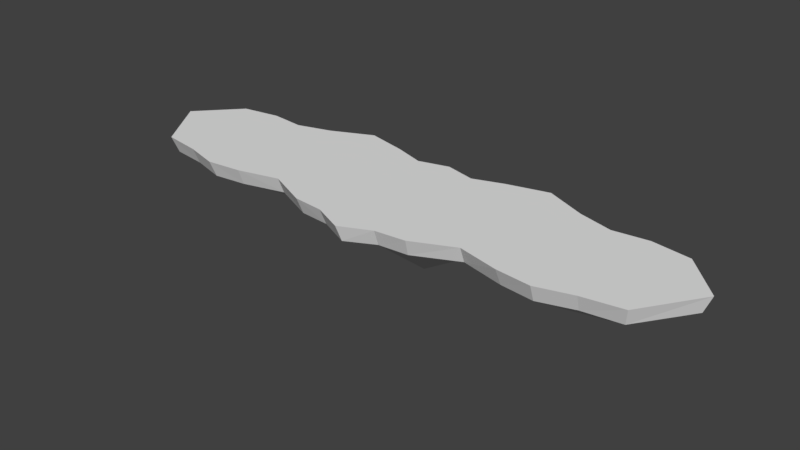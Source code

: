 # Source: FloatM_00.blend  (saved by Blender 2.78.0; exported with 4.5.12 LTS)
import bpy
from mathutils import Matrix  # noqa: F401  (used for matrix-valued properties, if any)

bpy.ops.wm.read_factory_settings(use_empty=True)
scene = bpy.context.scene
scene.name = 'Scene'

# ---- collections
col_collection_1 = bpy.data.collections.new('Collection 1'); scene.collection.children.link(col_collection_1)

# ---- world
world_world = bpy.data.worlds.new('World'); scene.world = world_world
world_world.color = (0.05088, 0.05088, 0.05088)
world_world.use_sun_shadow = False
world_world.sun_shadow_jitter_overblur = 0.0
world_world.cycles.sampling_method = 'MANUAL'

# ---- meshes
me_circle_001 = bpy.data.meshes.new('Circle.001')
me_circle_001.from_pydata([(0.9727, -1.116, 0.1311), (2.287, -0.9835, 0.1311), (3.394, -0.888, 0.1311), (4.626, 0.1262, 0.1311), (3.394, 0.888, 0.1311), (2.287, 0.9835, 0.1311), (0.9727, 1.116, 0.1311), (4.01, -0.7908, 0.1311), (4.01, 0.7908, 0.1311), (0.9344, -1.013, -0.1351), (2.305, -0.8776, -0.132), (3.372, -0.7864, -0.1266), (4.518, 0.1173, -0.1345), (3.391, 0.7817, -0.1302), (2.254, 0.8831, -0.1292), (0.9913, 1.012, -0.1278), (3.949, -0.7001, -0.1352), (3.956, 0.6969, -0.1335), (1.63, -0.8201, 0.1311), (1.63, 1.279, 0.1311), (1.626, -0.7216, -0.1193), (1.624, 1.171, -0.1325), (2.84, -1.046, 0.1311), (2.84, 0.8253, 0.1311), (2.829, -0.9386, -0.1333), (2.828, 0.7224, -0.1262), (0.4863, -1.162, 0.1311), (0.4863, 0.9513, 0.1311), (0.4674, -1.058, -0.1279), (0.4961, 0.8485, -0.1256), (2.287, 0.0, 0.1311), (3.394, 0.0, 0.1311), (4.01, 0.0, 0.1311), (2.84, -0.1104, 0.1311), (2.287, 0.0, -0.7944), (3.384, 2.51e-08, -0.6446), (3.838, 2.443e-08, -0.4522), (2.906, -0.1104, -0.5243), (0.9727, 0.0, 0.1311), (1.63, 0.2294, 0.1311), (0.4863, -0.1051, -0.8941), (0.9727, 0.0, -0.6379), (1.63, 0.2294, -0.5064), (-0.9727, -1.116, 0.1311), (-2.287, -0.9835, 0.1311), (-3.394, -0.888, 0.1311), (-4.626, 0.1262, 0.1311), (-3.394, 0.888, 0.1311), (-2.287, 0.9835, 0.1311), (-0.9727, 1.116, 0.1311), (0.0, 1.078, 0.1311), (0.0, -1.383, 0.1311), (-4.01, -0.7908, 0.1311), (-4.01, 0.7908, 0.1311), (-0.9544, -1.013, -0.127), (-2.3, -0.8786, -0.1295), (-3.372, -0.7908, -0.1208), (-4.514, 0.1167, -0.1404), (-3.392, 0.7854, -0.1246), (-2.245, 0.8857, -0.1302), (-1.011, 1.017, -0.1289), (0.01437, 0.9723, -0.131), (0.01289, -1.275, -0.1334), (-3.958, -0.6974, -0.1313), (-3.965, 0.6945, -0.1301), (-1.63, -0.8201, 0.1311), (-1.63, 1.279, 0.1311), (-1.625, -0.7199, -0.1216), (-1.623, 1.17, -0.1354), (-2.84, -1.046, 0.1311), (-2.84, 0.8253, 0.1311), (-2.826, -0.9419, -0.1286), (-2.824, 0.7274, -0.1202), (-0.4863, -1.162, 0.1311), (-0.4863, 0.9513, 0.1311), (-0.4623, -1.068, -0.117), (-0.4926, 0.8577, -0.1136), (-2.287, 0.0, 0.1311), (-3.394, 0.0, 0.1311), (-4.01, 0.0, 0.1311), (-2.84, -0.1104, 0.1311), (-2.287, 0.0, -0.6301), (-3.394, 0.0, -0.3811), (-4.01, 0.0, -0.5052), (-2.84, -0.1104, -0.5214), (-0.9727, 0.0, 0.1311), (-1.63, 0.2294, 0.1311), (-0.4863, -0.1051, -0.4452), (-0.9727, 0.0, -0.5621), (0.0, -0.1523, -0.5326), (-1.63, 0.2315, -0.755), (0.0, -0.1523, 0.1311), (0.4863, -0.1051, 0.1311), (-0.4863, -0.1051, 0.1311)], [], [(26, 0, 38, 92), (18, 39, 38, 0), (33, 23, 5, 30), (3, 32, 7), (26, 51, 62, 28), (32, 8, 4, 31), (27, 6, 15, 29), (8, 3, 12, 17), (3, 7, 16, 12), (18, 0, 9, 20), (23, 4, 13, 25), (4, 8, 17, 13), (22, 1, 10, 24), (19, 5, 14, 21), (7, 2, 11, 16), (20, 42, 34, 10), (29, 40, 89, 61), (37, 25, 13, 35), (35, 13, 17, 36), (16, 36, 12), (9, 41, 42, 20), (6, 19, 21, 15), (1, 18, 20, 10), (1, 30, 39, 18), (34, 14, 25, 37), (2, 22, 24, 11), (5, 23, 25, 14), (31, 4, 23, 33), (15, 41, 40, 29), (50, 27, 29, 61), (0, 26, 28, 9), (51, 26, 92, 91), (2, 31, 33, 22), (7, 32, 31, 2), (22, 33, 30, 1), (10, 34, 37, 24), (11, 35, 36, 16), (24, 37, 35, 11), (12, 36, 17), (32, 3, 8), (38, 39, 19, 6), (39, 30, 5, 19), (40, 41, 9, 28), (34, 42, 21, 14), (89, 40, 28, 62), (42, 41, 15, 21), (73, 93, 85, 43), (65, 43, 85, 86), (80, 77, 48, 70), (46, 52, 79), (73, 75, 62, 51), (79, 78, 47, 53), (74, 76, 60, 49), (53, 64, 57, 46), (46, 57, 63, 52), (65, 67, 54, 43), (70, 72, 58, 47), (47, 58, 64, 53), (69, 71, 55, 44), (66, 68, 59, 48), (52, 63, 56, 45), (67, 55, 81, 90), (76, 61, 89, 87), (84, 82, 58, 72), (82, 83, 64, 58), (63, 57, 83), (54, 67, 90, 88), (49, 60, 68, 66), (44, 55, 67, 65), (44, 65, 86, 77), (81, 84, 72, 59), (45, 56, 71, 69), (48, 59, 72, 70), (78, 80, 70, 47), (60, 76, 87, 88), (50, 61, 76, 74), (43, 54, 75, 73), (51, 91, 93, 73), (45, 69, 80, 78), (52, 45, 78, 79), (69, 44, 77, 80), (55, 71, 84, 81), (56, 63, 83, 82), (71, 56, 82, 84), (57, 64, 83), (79, 53, 46), (85, 49, 66, 86), (86, 66, 48, 77), (87, 75, 54, 88), (81, 59, 68, 90), (89, 62, 75, 87), (90, 68, 60, 88), (92, 38, 6, 27), (91, 92, 27, 50), (85, 93, 74, 49), (93, 91, 50, 74)])
me_circle_001.use_remesh_preserve_volume = False
me_circle_001.use_remesh_preserve_attributes = False
me_circle_001.use_mirror_vertex_groups = False
me_circle_001.update()

# ---- objects
ob_circle = bpy.data.objects.new('Circle', me_circle_001)

# ---- transforms, parenting, visibility, modifiers, constraints
ob_circle.location = (0.0, 0.0, 0.0)
ob_circle.lineart.crease_threshold = 0.0

# ---- collection membership
col_collection_1.objects.link(ob_circle)

# ---- scene / render settings (as saved in the file)
scene.frame_start = 1; scene.frame_end = 250; scene.frame_set(1)
scene.render.engine = 'BLENDER_EEVEE_NEXT'
scene.render.resolution_percentage = 50
scene.render.dither_intensity = 0.0
scene.cycles.use_denoising = False
scene.cycles.samples = 128
scene.cycles.sampling_pattern = 'TABULATED_SOBOL'
scene.cycles.light_sampling_threshold = 0.0
scene.cycles.use_adaptive_sampling = False
scene.cycles.use_light_tree = False
scene.cycles.blur_glossy = 0.0
scene.cycles.sample_clamp_indirect = 0.0
scene.view_settings.view_transform = 'Standard'
bpy.context.view_layer.update()

# ---- added for rendering (the .blend has no active camera and no usable light): camera, sun
cam_auto = bpy.data.cameras.new('AutoCamera')
cam_auto.lens = 50.0
cam_auto.sensor_width = 36.0
cam_auto.clip_end = 1000.0
ob_auto_camera = bpy.data.objects.new('AutoCamera', cam_auto)
scene.collection.objects.link(ob_auto_camera)
ob_auto_camera.location = (8.9579, -10.8014, 6.78485)
ob_auto_camera.rotation_euler = (1.09748, -7.21219e-08, 0.694738)
scene.camera = ob_auto_camera
light_auto_sun = bpy.data.lights.new('AutoSun', 'SUN')
light_auto_sun.energy = 3.0
light_auto_sun.angle = 0.0523599
ob_auto_sun = bpy.data.objects.new('AutoSun', light_auto_sun)
scene.collection.objects.link(ob_auto_sun)
ob_auto_sun.rotation_euler = (0.872665, 0.174533, 0.523599)
bpy.context.view_layer.update()
